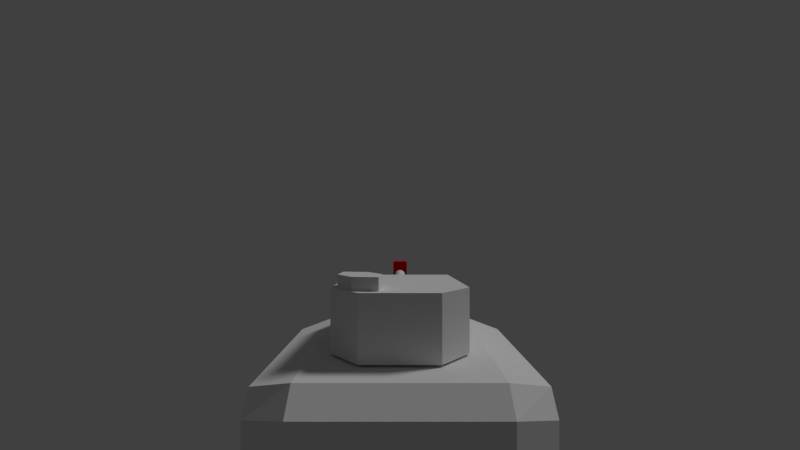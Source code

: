 # Source: tank.blend  (saved by Blender 2.79.0; exported with 4.5.12 LTS)
import bpy
from mathutils import Matrix  # noqa: F401  (used for matrix-valued properties, if any)

bpy.ops.wm.read_factory_settings(use_empty=True)
scene = bpy.context.scene
scene.name = 'Scene'

# ---- collections
col_collection_1 = bpy.data.collections.new('Collection 1'); scene.collection.children.link(col_collection_1)
col_collection_2 = bpy.data.collections.new('Collection 2'); scene.collection.children.link(col_collection_2)
col_collection_2.hide_render = True
col_collection_2.hide_viewport = True

# ---- materials (node trees are filled in below, after node groups)
mat_tank = bpy.data.materials.new('tank')
mat_tank.alpha_threshold = 0.0
mat_tank.use_transparent_shadow = False
mat_tank.roughness = 0.5
mat_tank_track = bpy.data.materials.new('Tank Track')
mat_tank_track.alpha_threshold = 0.0
mat_tank_track.use_transparent_shadow = False
mat_tank_track.roughness = 0.5
mat_roda_tank = bpy.data.materials.new('Roda Tank')
mat_roda_tank.alpha_threshold = 0.0
mat_roda_tank.use_transparent_shadow = False
mat_roda_tank.diffuse_color = (0.8276, 0.8276, 0.8276, 1.0)
mat_roda_tank.roughness = 0.5
mat_dummy = bpy.data.materials.new('dummy')
mat_dummy.alpha_threshold = 0.0
mat_dummy.use_transparent_shadow = False
mat_dummy.diffuse_color = (0.8, 0.001264, 0.0, 1.0)
mat_dummy.roughness = 0.5
mat_grass_ipad_wallpaper = bpy.data.materials.new('grass-ipad-wallpaper')
mat_grass_ipad_wallpaper.alpha_threshold = 0.0
mat_grass_ipad_wallpaper.use_transparent_shadow = False
mat_grass_ipad_wallpaper.roughness = 0.5

# ---- material node trees

# ---- world
world_world = bpy.data.worlds.new('World'); scene.world = world_world
world_world.color = (0.05088, 0.05088, 0.05088)
world_world.use_sun_shadow = False
world_world.sun_shadow_jitter_overblur = 0.0
world_world.cycles.sampling_method = 'MANUAL'

# ---- cameras
cam_camera = bpy.data.cameras.new('Camera')
cam_camera.clip_end = 1e+04
cam_camera.lens = 17.46
cam_camera.sensor_width = 32.0
cam_camera.sensor_height = 18.0
cam_camera.display_size = 2.0
cam_camera.lens_unit = 'FOV'
cam_camera.dof.focus_distance = 0.0
cam_camera.dof.aperture_fstop = 128.0
cam_camera.dof.aperture_blades = 6

# ---- lights
light_lamp = bpy.data.lights.new('Lamp', 'SUN')
light_lamp.transmission_factor = 0.0
light_lamp.cutoff_distance = 30.0
light_lamp.angle = 0.1993
light_lamp.energy = 1.0
light_lamp.shadow_buffer_clip_start = 1.001
light_lamp.shadow_soft_size = 0.1
light_lamp.shadow_cascade_max_distance = 1000.0

# ---- meshes
me_cube_002 = bpy.data.meshes.new('Cube.002')
me_cube_002.from_pydata([(-1.3, -2.083, -0.6715), (-1.3, -2.083, 0.6715), (-1.3, 1.718, -0.6715), (-1.3, 1.718, 0.6715), (1.3, -2.083, -0.6715), (1.3, -2.083, 0.6715), (1.3, 1.718, -0.6715), (1.3, 1.718, 0.6715), (-1.3, 2.801, 0.1958), (-1.3, 2.801, -0.6715), (1.3, 2.801, -0.6715), (1.3, 2.801, 0.1958), (-1.3, -2.424, -0.6715), (-1.3, -2.424, 0.3651), (1.3, -2.424, 0.3651), (1.3, -2.424, -0.6715), (-1.933, -1.702, 0.4865), (-1.933, 1.384, 0.4865), (1.933, 1.384, 0.4865), (1.933, -1.702, 0.4865), (-1.933, 1.384, 0.4865), (-1.933, 2.263, 0.01079), (-1.933, 2.263, -0.6715), (1.933, 1.384, 0.4865), (1.933, 2.263, -0.6715), (1.933, 2.263, 0.01079), (1.933, -1.702, 0.4865), (1.933, -1.979, 0.1801), (1.933, -1.979, -0.6715), (-1.933, -1.702, 0.4865), (-1.933, -1.979, -0.6715), (-1.933, -1.979, 0.1801), (0.0, 0.005274, -0.05545), (-1.933, -1.408, 0.3713), (-1.933, -1.408, -0.3776), (-1.933, 1.126, 0.3713), (-1.933, 1.126, -0.3776), (1.933, 1.126, 0.3713), (1.933, 1.126, -0.3776), (1.933, -1.408, 0.3713), (1.933, -1.408, -0.3776), (-1.933, 1.447, 0.3713), (-1.933, 1.447, -0.3776), (-1.933, 1.848, -0.01934), (-1.933, 1.848, -0.3776), (1.933, 1.447, -0.3776), (1.933, 1.447, 0.3713), (1.933, 1.848, -0.3776), (1.933, 1.848, -0.01934), (1.933, -1.408, 0.3713), (1.933, -1.408, -0.3776), (1.933, -1.635, 0.1197), (1.933, -1.635, -0.3776), (-1.933, -1.408, -0.3776), (-1.933, -1.408, 0.3713), (-1.933, -1.635, -0.3776), (-1.933, -1.635, 0.1197), (1.201, 1.718, -0.6715), (-1.201, 1.718, -0.6715), (-1.201, 1.718, 0.6715), (1.201, 1.718, 0.6715), (-1.201, -2.083, -0.6715), (1.201, -2.083, -0.6715), (1.201, -2.083, 0.6715), (-1.201, -2.083, 0.6715), (1.201, 2.801, -0.6715), (-1.201, 2.801, -0.6715), (-1.201, 2.801, 0.1958), (1.201, 2.801, 0.1958), (-1.201, -2.424, -0.6715), (1.201, -2.424, -0.6715), (1.201, -2.424, 0.3651), (-1.201, -2.424, 0.3651), (1.321, 1.447, -0.3776), (1.321, 1.126, -0.3776), (1.321, 1.384, -0.6715), (1.321, 1.384, -0.6715), (1.321, 2.263, -0.6715), (1.321, 1.848, -0.3776), (1.321, 1.447, -0.3776), (-1.321, 1.384, -0.6715), (-1.321, -1.702, -0.6715), (-1.321, -1.408, -0.3776), (-1.321, 1.126, -0.3776), (1.321, -1.702, -0.6715), (1.321, 1.384, -0.6715), (1.321, 1.126, -0.3776), (1.321, -1.408, -0.3776), (-1.321, -1.702, -0.6715), (-1.321, -1.979, -0.6715), (-1.321, -1.635, -0.3776), (-1.321, -1.408, -0.3776), (-1.321, 2.263, -0.6715), (-1.321, 1.384, -0.6715), (-1.321, 1.447, -0.3776), (-1.321, 1.848, -0.3776), (1.321, -1.979, -0.6715), (1.321, -1.702, -0.6715), (1.321, -1.408, -0.3776), (1.321, -1.635, -0.3776), (-1.321, 1.447, -0.3776), (-1.321, 1.384, -0.6715), (-1.321, 1.126, -0.3776)], [(0, 1), (3, 2), (7, 6), (5, 4)], [(58, 2, 9, 66), (64, 1, 13, 72), (57, 6, 4, 62), (59, 3, 1, 64), (65, 68, 11, 10), (60, 7, 11, 68), (69, 72, 13, 12), (62, 4, 15, 70), (3, 17, 16, 1), (42, 36, 35, 41), (18, 19, 39, 37), (46, 23, 37), (5, 19, 18, 7), (8, 21, 20, 3), (9, 22, 21, 8), (38, 74, 73, 45), (16, 17, 35, 33), (11, 25, 24, 10), (7, 23, 25, 11), (46, 37, 38, 45), (14, 27, 26, 5), (15, 28, 27, 14), (73, 74, 75), (13, 31, 30, 12), (1, 29, 31, 13), (34, 33, 35, 36), (38, 37, 39, 40), (42, 41, 43, 44), (46, 45, 47, 48), (50, 49, 51, 52), (54, 53, 55, 56), (41, 35, 20), (20, 21, 43, 41), (21, 22, 44, 43), (26, 27, 51, 49), (24, 25, 48, 47), (27, 28, 52, 51), (25, 23, 46, 48), (30, 31, 56, 55), (31, 29, 54, 56), (0, 61, 69, 12), (61, 62, 70, 69), (15, 14, 71, 70), (70, 71, 72, 69), (3, 59, 67, 8), (59, 60, 68, 67), (9, 8, 67, 66), (66, 67, 68, 65), (7, 60, 63, 5), (60, 59, 64, 63), (2, 58, 61, 0), (58, 57, 62, 61), (5, 63, 71, 14), (63, 64, 72, 71), (6, 57, 65, 10), (57, 58, 66, 65), (76, 77, 78, 79), (47, 78, 77, 24), (45, 79, 78, 47), (80, 81, 82, 83), (30, 89, 12), (36, 83, 82, 34), (84, 85, 86, 87), (40, 87, 86, 38), (88, 89, 90, 91), (55, 90, 89, 30), (53, 91, 90, 55), (22, 9, 92), (92, 93, 94, 95), (44, 95, 94, 42), (22, 92, 95, 44), (96, 97, 98, 99), (52, 99, 98, 50), (28, 96, 99, 52), (100, 101, 102), (42, 100, 102, 36), (24, 77, 10), (28, 15, 96)])
me_cube_002.materials.append(mat_tank)
me_cube_002.use_remesh_preserve_volume = False
me_cube_002.use_remesh_preserve_attributes = False
me_cube_002.use_mirror_vertex_groups = False
me_cube_002.update()
me_cube_004 = bpy.data.meshes.new('Cube.004')
me_cube_004.from_pydata([(-0.3277, -1.743, -0.4836), (-0.3277, -1.743, 0.5619), (-0.3277, 1.727, -0.4836), (-0.3277, 1.727, 0.5619), (0.3277, -1.743, -0.4836), (0.3277, -1.743, 0.5619), (0.3277, 1.727, -0.4836), (0.3277, 1.727, 0.5619), (-0.3277, 2.347, -0.04378), (-0.3277, 1.868, -0.4836), (0.3277, 1.868, -0.4836), (0.3277, 2.347, -0.04378), (-0.3277, -2.092, -0.1909), (-0.3277, -2.092, 0.5619), (0.3277, -2.092, 0.5619), (0.3277, -2.092, -0.1909)], [], [(3, 7, 11, 8), (5, 1, 13, 14), (2, 6, 4, 0), (7, 3, 1, 5), (9, 8, 11, 10), (6, 2, 9, 10), (15, 14, 13, 12), (0, 4, 15, 12)])
me_cube_004.materials.append(mat_tank_track)
me_cube_004.use_remesh_preserve_volume = False
me_cube_004.use_remesh_preserve_attributes = False
me_cube_004.use_mirror_vertex_groups = False
me_cube_004.update()
me_cylinder_009 = bpy.data.meshes.new('Cylinder.009')
me_cylinder_009.from_pydata([(-0.2539, 0.4577, 0.1811), (-0.7461, 0.4577, 0.1811), (-0.2539, 0.1955, 0.4517), (-0.7461, 0.1955, 0.4517), (-0.2539, -0.1811, 0.4577), (-0.7461, -0.1811, 0.4577), (-0.2539, -0.4517, 0.1955), (-0.7461, -0.4517, 0.1955), (-0.2539, -0.4577, -0.1811), (-0.7461, -0.4577, -0.1811), (-0.2539, -0.1955, -0.4517), (-0.7461, -0.1955, -0.4517), (-0.2539, 0.1811, -0.4577), (-0.7461, 0.1811, -0.4577), (-0.2539, 0.4517, -0.1955), (-0.7461, 0.4517, -0.1955)], [], [(0, 1, 3, 2), (2, 3, 5, 4), (4, 5, 7, 6), (6, 7, 9, 8), (8, 9, 11, 10), (10, 11, 13, 12), (3, 1, 15, 13, 11, 9, 7, 5), (12, 13, 15, 14), (14, 15, 1, 0)])
_uv = me_cylinder_009.uv_layers.new(name='UVMap')
_uv.uv.foreach_set('vector', [3.279e-08, 0.7574, 0.3512, 0.7574, 0.3512, 1.0, 9.829e-08, 1.0, 1.0, 0.5858, 0.6488, 0.5858, 0.6488, 0.4142, 1.0, 0.4142, 1.0, 0.4142, 0.6488, 0.4142, 0.6488, 0.1716, 1.0, 0.1716, 1.0, 0.1716, 0.6488, 0.1716, 0.6488, 1.89e-08, 1.0, 0.0, 0.7023, 0.9028, 0.7023, 0.5858, 0.9711, 0.5858, 0.9711, 0.9028, 0.7023, 1.0, 0.3512, 1.0, 0.3512, 0.8284, 0.7023, 0.8284, 0.19, 0.5858, 0.0, 0.4142, 4.186e-08, 0.1716, 0.19, 0.0, 0.4588, 1.89e-08, 0.6488, 0.1716, 0.6488, 0.4142, 0.4588, 0.5858, 0.7023, 0.8284, 0.3512, 0.8284, 0.3512, 0.5858, 0.7023, 0.5858, 0.0, 0.5858, 0.3512, 0.5858, 0.3512, 0.7574, 3.279e-08, 0.7574])
me_cylinder_009.materials.append(mat_roda_tank)
me_cylinder_009.use_remesh_preserve_volume = False
me_cylinder_009.use_remesh_preserve_attributes = False
me_cylinder_009.use_mirror_vertex_groups = False
me_cylinder_009.update()
me_cylinder_008 = bpy.data.meshes.new('Cylinder.008')
me_cylinder_008.from_pydata([(-0.2539, 0.4577, 0.1811), (-0.7461, 0.4577, 0.1811), (-0.2539, 0.1955, 0.4517), (-0.7461, 0.1955, 0.4517), (-0.2539, -0.1811, 0.4577), (-0.7461, -0.1811, 0.4577), (-0.2539, -0.4517, 0.1955), (-0.7461, -0.4517, 0.1955), (-0.2539, -0.4577, -0.1811), (-0.7461, -0.4577, -0.1811), (-0.2539, -0.1955, -0.4517), (-0.7461, -0.1955, -0.4517), (-0.2539, 0.1811, -0.4577), (-0.7461, 0.1811, -0.4577), (-0.2539, 0.4517, -0.1955), (-0.7461, 0.4517, -0.1955)], [], [(0, 1, 3, 2), (2, 3, 5, 4), (4, 5, 7, 6), (6, 7, 9, 8), (8, 9, 11, 10), (10, 11, 13, 12), (3, 1, 15, 13, 11, 9, 7, 5), (12, 13, 15, 14), (14, 15, 1, 0)])
_uv = me_cylinder_008.uv_layers.new(name='UVMap')
_uv.uv.foreach_set('vector', [3.279e-08, 0.7574, 0.3512, 0.7574, 0.3512, 1.0, 9.829e-08, 1.0, 1.0, 0.5858, 0.6488, 0.5858, 0.6488, 0.4142, 1.0, 0.4142, 1.0, 0.4142, 0.6488, 0.4142, 0.6488, 0.1716, 1.0, 0.1716, 1.0, 0.1716, 0.6488, 0.1716, 0.6488, 1.89e-08, 1.0, 0.0, 0.7023, 0.9028, 0.7023, 0.5858, 0.9711, 0.5858, 0.9711, 0.9028, 0.7023, 1.0, 0.3512, 1.0, 0.3512, 0.8284, 0.7023, 0.8284, 0.19, 0.5858, 0.0, 0.4142, 4.186e-08, 0.1716, 0.19, 0.0, 0.4588, 1.89e-08, 0.6488, 0.1716, 0.6488, 0.4142, 0.4588, 0.5858, 0.7023, 0.8284, 0.3512, 0.8284, 0.3512, 0.5858, 0.7023, 0.5858, 0.0, 0.5858, 0.3512, 0.5858, 0.3512, 0.7574, 3.279e-08, 0.7574])
me_cylinder_008.materials.append(mat_roda_tank)
me_cylinder_008.use_remesh_preserve_volume = False
me_cylinder_008.use_remesh_preserve_attributes = False
me_cylinder_008.use_mirror_vertex_groups = False
me_cylinder_008.update()
me_cylinder_007 = bpy.data.meshes.new('Cylinder.007')
me_cylinder_007.from_pydata([(-0.2539, 0.4577, 0.1811), (-0.7461, 0.4577, 0.1811), (-0.2539, 0.1955, 0.4517), (-0.7461, 0.1955, 0.4517), (-0.2539, -0.1811, 0.4577), (-0.7461, -0.1811, 0.4577), (-0.2539, -0.4517, 0.1955), (-0.7461, -0.4517, 0.1955), (-0.2539, -0.4577, -0.1811), (-0.7461, -0.4577, -0.1811), (-0.2539, -0.1955, -0.4517), (-0.7461, -0.1955, -0.4517), (-0.2539, 0.1811, -0.4577), (-0.7461, 0.1811, -0.4577), (-0.2539, 0.4517, -0.1955), (-0.7461, 0.4517, -0.1955)], [], [(0, 1, 3, 2), (2, 3, 5, 4), (4, 5, 7, 6), (6, 7, 9, 8), (8, 9, 11, 10), (10, 11, 13, 12), (3, 1, 15, 13, 11, 9, 7, 5), (12, 13, 15, 14), (14, 15, 1, 0)])
_uv = me_cylinder_007.uv_layers.new(name='UVMap')
_uv.uv.foreach_set('vector', [3.279e-08, 0.7574, 0.3512, 0.7574, 0.3512, 1.0, 9.829e-08, 1.0, 1.0, 0.5858, 0.6488, 0.5858, 0.6488, 0.4142, 1.0, 0.4142, 1.0, 0.4142, 0.6488, 0.4142, 0.6488, 0.1716, 1.0, 0.1716, 1.0, 0.1716, 0.6488, 0.1716, 0.6488, 1.89e-08, 1.0, 0.0, 0.7023, 0.9028, 0.7023, 0.5858, 0.9711, 0.5858, 0.9711, 0.9028, 0.7023, 1.0, 0.3512, 1.0, 0.3512, 0.8284, 0.7023, 0.8284, 0.19, 0.5858, 0.0, 0.4142, 4.186e-08, 0.1716, 0.19, 0.0, 0.4588, 1.89e-08, 0.6488, 0.1716, 0.6488, 0.4142, 0.4588, 0.5858, 0.7023, 0.8284, 0.3512, 0.8284, 0.3512, 0.5858, 0.7023, 0.5858, 0.0, 0.5858, 0.3512, 0.5858, 0.3512, 0.7574, 3.279e-08, 0.7574])
me_cylinder_007.materials.append(mat_roda_tank)
me_cylinder_007.use_remesh_preserve_volume = False
me_cylinder_007.use_remesh_preserve_attributes = False
me_cylinder_007.use_mirror_vertex_groups = False
me_cylinder_007.update()
me_cube_003 = bpy.data.meshes.new('Cube.003')
me_cube_003.from_pydata([(-0.3277, -1.743, -0.4836), (-0.3277, -1.743, 0.5619), (-0.3277, 1.727, -0.4836), (-0.3277, 1.727, 0.5619), (0.3277, -1.743, -0.4836), (0.3277, -1.743, 0.5619), (0.3277, 1.727, -0.4836), (0.3277, 1.727, 0.5619), (-0.3277, 2.347, -0.04378), (-0.3277, 1.868, -0.4836), (0.3277, 1.868, -0.4836), (0.3277, 2.347, -0.04378), (-0.3277, -2.092, -0.1909), (-0.3277, -2.092, 0.5619), (0.3277, -2.092, 0.5619), (0.3277, -2.092, -0.1909)], [], [(3, 7, 11, 8), (5, 1, 13, 14), (2, 6, 4, 0), (7, 3, 1, 5), (9, 8, 11, 10), (6, 2, 9, 10), (15, 14, 13, 12), (0, 4, 15, 12)])
me_cube_003.materials.append(mat_tank_track)
me_cube_003.use_remesh_preserve_volume = False
me_cube_003.use_remesh_preserve_attributes = False
me_cube_003.use_mirror_vertex_groups = False
me_cube_003.update()
me_cylinder_006 = bpy.data.meshes.new('Cylinder.006')
me_cylinder_006.from_pydata([(0.2539, 0.4577, -0.1811), (0.7461, 0.4577, -0.1811), (0.2539, 0.1955, -0.4517), (0.7461, 0.1955, -0.4517), (0.2539, -0.1811, -0.4577), (0.7461, -0.1811, -0.4577), (0.2539, -0.4517, -0.1955), (0.7461, -0.4517, -0.1955), (0.2539, -0.4577, 0.1811), (0.7461, -0.4577, 0.1811), (0.2539, -0.1955, 0.4517), (0.7461, -0.1955, 0.4517), (0.2539, 0.1811, 0.4577), (0.7461, 0.1811, 0.4577), (0.2539, 0.4517, 0.1955), (0.7461, 0.4517, 0.1955)], [], [(0, 1, 3, 2), (2, 3, 5, 4), (4, 5, 7, 6), (6, 7, 9, 8), (8, 9, 11, 10), (10, 11, 13, 12), (3, 1, 15, 13, 11, 9, 7, 5), (12, 13, 15, 14), (14, 15, 1, 0)])
_uv = me_cylinder_006.uv_layers.new(name='UVMap')
_uv.uv.foreach_set('vector', [3.279e-08, 0.7574, 0.3512, 0.7574, 0.3512, 1.0, 9.829e-08, 1.0, 1.0, 0.5858, 0.6488, 0.5858, 0.6488, 0.4142, 1.0, 0.4142, 1.0, 0.4142, 0.6488, 0.4142, 0.6488, 0.1716, 1.0, 0.1716, 1.0, 0.1716, 0.6488, 0.1716, 0.6488, 1.89e-08, 1.0, 0.0, 0.7023, 0.9028, 0.7023, 0.5858, 0.9711, 0.5858, 0.9711, 0.9028, 0.7023, 1.0, 0.3512, 1.0, 0.3512, 0.8284, 0.7023, 0.8284, 0.19, 0.5858, 0.0, 0.4142, 4.186e-08, 0.1716, 0.19, 0.0, 0.4588, 1.89e-08, 0.6488, 0.1716, 0.6488, 0.4142, 0.4588, 0.5858, 0.7023, 0.8284, 0.3512, 0.8284, 0.3512, 0.5858, 0.7023, 0.5858, 0.0, 0.5858, 0.3512, 0.5858, 0.3512, 0.7574, 3.279e-08, 0.7574])
me_cylinder_006.materials.append(mat_roda_tank)
me_cylinder_006.use_remesh_preserve_volume = False
me_cylinder_006.use_remesh_preserve_attributes = False
me_cylinder_006.use_mirror_vertex_groups = False
me_cylinder_006.update()
me_cylinder_005 = bpy.data.meshes.new('Cylinder.005')
me_cylinder_005.from_pydata([(0.2539, 0.4577, -0.1811), (0.7461, 0.4577, -0.1811), (0.2539, 0.1955, -0.4517), (0.7461, 0.1955, -0.4517), (0.2539, -0.1811, -0.4577), (0.7461, -0.1811, -0.4577), (0.2539, -0.4517, -0.1955), (0.7461, -0.4517, -0.1955), (0.2539, -0.4577, 0.1811), (0.7461, -0.4577, 0.1811), (0.2539, -0.1955, 0.4517), (0.7461, -0.1955, 0.4517), (0.2539, 0.1811, 0.4577), (0.7461, 0.1811, 0.4577), (0.2539, 0.4517, 0.1955), (0.7461, 0.4517, 0.1955)], [], [(0, 1, 3, 2), (2, 3, 5, 4), (4, 5, 7, 6), (6, 7, 9, 8), (8, 9, 11, 10), (10, 11, 13, 12), (3, 1, 15, 13, 11, 9, 7, 5), (12, 13, 15, 14), (14, 15, 1, 0)])
_uv = me_cylinder_005.uv_layers.new(name='UVMap')
_uv.uv.foreach_set('vector', [3.279e-08, 0.7574, 0.3512, 0.7574, 0.3512, 1.0, 9.829e-08, 1.0, 1.0, 0.5858, 0.6488, 0.5858, 0.6488, 0.4142, 1.0, 0.4142, 1.0, 0.4142, 0.6488, 0.4142, 0.6488, 0.1716, 1.0, 0.1716, 1.0, 0.1716, 0.6488, 0.1716, 0.6488, 1.89e-08, 1.0, 0.0, 0.7023, 0.9028, 0.7023, 0.5858, 0.9711, 0.5858, 0.9711, 0.9028, 0.7023, 1.0, 0.3512, 1.0, 0.3512, 0.8284, 0.7023, 0.8284, 0.19, 0.5858, 0.0, 0.4142, 4.186e-08, 0.1716, 0.19, 0.0, 0.4588, 1.89e-08, 0.6488, 0.1716, 0.6488, 0.4142, 0.4588, 0.5858, 0.7023, 0.8284, 0.3512, 0.8284, 0.3512, 0.5858, 0.7023, 0.5858, 0.0, 0.5858, 0.3512, 0.5858, 0.3512, 0.7574, 3.279e-08, 0.7574])
me_cylinder_005.materials.append(mat_roda_tank)
me_cylinder_005.use_remesh_preserve_volume = False
me_cylinder_005.use_remesh_preserve_attributes = False
me_cylinder_005.use_mirror_vertex_groups = False
me_cylinder_005.update()
me_cylinder_003 = bpy.data.meshes.new('Cylinder.003')
me_cylinder_003.from_pydata([(0.2539, 0.4577, -0.1811), (0.7461, 0.4577, -0.1811), (0.2539, 0.1955, -0.4517), (0.7461, 0.1955, -0.4517), (0.2539, -0.1811, -0.4577), (0.7461, -0.1811, -0.4577), (0.2539, -0.4517, -0.1955), (0.7461, -0.4517, -0.1955), (0.2539, -0.4577, 0.1811), (0.7461, -0.4577, 0.1811), (0.2539, -0.1955, 0.4517), (0.7461, -0.1955, 0.4517), (0.2539, 0.1811, 0.4577), (0.7461, 0.1811, 0.4577), (0.2539, 0.4517, 0.1955), (0.7461, 0.4517, 0.1955)], [], [(0, 1, 3, 2), (2, 3, 5, 4), (4, 5, 7, 6), (6, 7, 9, 8), (8, 9, 11, 10), (10, 11, 13, 12), (3, 1, 15, 13, 11, 9, 7, 5), (12, 13, 15, 14), (14, 15, 1, 0)])
_uv = me_cylinder_003.uv_layers.new(name='UVMap')
_uv.uv.foreach_set('vector', [3.279e-08, 0.7574, 0.3512, 0.7574, 0.3512, 1.0, 9.829e-08, 1.0, 1.0, 0.5858, 0.6488, 0.5858, 0.6488, 0.4142, 1.0, 0.4142, 1.0, 0.4142, 0.6488, 0.4142, 0.6488, 0.1716, 1.0, 0.1716, 1.0, 0.1716, 0.6488, 0.1716, 0.6488, 1.89e-08, 1.0, 0.0, 0.7023, 0.9028, 0.7023, 0.5858, 0.9711, 0.5858, 0.9711, 0.9028, 0.7023, 1.0, 0.3512, 1.0, 0.3512, 0.8284, 0.7023, 0.8284, 0.19, 0.5858, 0.0, 0.4142, 4.186e-08, 0.1716, 0.19, 0.0, 0.4588, 1.89e-08, 0.6488, 0.1716, 0.6488, 0.4142, 0.4588, 0.5858, 0.7023, 0.8284, 0.3512, 0.8284, 0.3512, 0.5858, 0.7023, 0.5858, 0.0, 0.5858, 0.3512, 0.5858, 0.3512, 0.7574, 3.279e-08, 0.7574])
me_cylinder_003.materials.append(mat_roda_tank)
me_cylinder_003.use_remesh_preserve_volume = False
me_cylinder_003.use_remesh_preserve_attributes = False
me_cylinder_003.use_mirror_vertex_groups = False
me_cylinder_003.update()
me_cube = bpy.data.meshes.new('Cube')
me_cube.from_pydata([(-1.0, -1.0, -0.4745), (-1.0, -1.0, 0.4745), (-0.9048, 1.0, -0.4293), (-0.9048, 1.0, 0.4293), (1.0, -1.0, -0.4745), (1.0, -1.0, 0.4745), (0.9048, 1.0, -0.4293), (0.9048, 1.0, 0.4293), (-0.5565, -1.527, -0.4745), (-0.5565, -1.527, 0.4745), (0.5565, -1.527, 0.4745), (0.5565, -1.527, -0.4745), (-0.3354, 1.379, 0.3301), (-0.3354, 1.379, -0.3301), (0.3354, 1.379, -0.3301), (0.3354, 1.379, 0.3301)], [], [(0, 1, 3, 2), (3, 7, 15, 12), (6, 7, 5, 4), (5, 1, 9, 10), (2, 6, 4, 0), (7, 3, 1, 5), (11, 10, 9, 8), (4, 5, 10, 11), (1, 0, 8, 9), (0, 4, 11, 8), (13, 12, 15, 14), (2, 3, 12, 13), (7, 6, 14, 15), (6, 2, 13, 14)])
me_cube.materials.append(mat_tank)
me_cube.use_remesh_preserve_volume = False
me_cube.use_remesh_preserve_attributes = False
me_cube.use_mirror_vertex_groups = False
me_cube.update()
me_cube_001 = bpy.data.meshes.new('Cube.001')
me_cube_001.from_pydata([(-0.281, 0.3507, -0.1351), (-0.281, 0.3507, 0.1351), (0.281, -0.3507, -0.1351), (0.281, -0.3507, 0.1351), (-0.09033, -0.3097, -0.1351), (-0.322, -0.02062, -0.1351), (-0.322, -0.02062, 0.1351), (-0.09033, -0.3097, 0.1351), (0.09033, 0.3097, -0.1351), (0.322, 0.02062, -0.1351), (0.322, 0.02062, 0.1351), (0.09033, 0.3097, 0.1351)], [], [(2, 3, 7, 4), (9, 10, 3, 2), (10, 11, 1, 6, 7, 3), (5, 6, 1, 0), (0, 1, 11, 8), (4, 7, 6, 5), (10, 9, 8, 11), (0, 8, 9, 2, 4, 5)])
me_cube_001.materials.append(mat_tank)
me_cube_001.use_remesh_preserve_volume = False
me_cube_001.use_remesh_preserve_attributes = False
me_cube_001.use_mirror_vertex_groups = False
me_cube_001.update()
me_cylinder = bpy.data.meshes.new('Cylinder')
me_cylinder.from_pydata([(0.0, 2.787, 0.1259), (0.0, 0.0, 0.1259), (0.02456, 2.787, 0.1235), (0.02456, 0.0, 0.1235), (0.04817, 2.787, 0.1163), (0.04817, 0.0, 0.1163), (0.06994, 2.787, 0.1047), (0.06994, 0.0, 0.1047), (0.08901, 2.787, 0.08901), (0.08901, 0.0, 0.08901), (0.1047, 2.787, 0.06994), (0.1047, 0.0, 0.06994), (0.1163, 2.787, 0.04817), (0.1163, 0.0, 0.04817), (0.1235, 2.787, 0.02456), (0.1235, 0.0, 0.02456), (0.1259, 2.787, 1.501e-08), (0.1259, 0.0, 4.001e-09), (0.1235, 2.787, -0.02456), (0.1235, 0.0, -0.02456), (0.1163, 2.787, -0.04817), (0.1163, 0.0, -0.04817), (0.1047, 2.787, -0.06994), (0.1047, 0.0, -0.06994), (0.08901, 2.787, -0.08901), (0.08901, 1.661e-07, -0.08901), (0.06994, 2.787, -0.1047), (0.06994, 1.661e-07, -0.1047), (0.04817, 2.787, -0.1163), (0.04817, 1.661e-07, -0.1163), (0.02456, 2.787, -0.1235), (0.02456, 1.661e-07, -0.1235), (-4.102e-08, 2.787, -0.1259), (-4.102e-08, 1.661e-07, -0.1259), (-0.02456, 2.787, -0.1235), (-0.02456, 1.661e-07, -0.1235), (-0.04817, 2.787, -0.1163), (-0.04817, 1.661e-07, -0.1163), (-0.06994, 2.787, -0.1047), (-0.06994, 1.661e-07, -0.1047), (-0.08901, 2.787, -0.08901), (-0.08901, 1.661e-07, -0.08901), (-0.1047, 2.787, -0.06994), (-0.1047, 0.0, -0.06994), (-0.1163, 2.787, -0.04817), (-0.1163, 0.0, -0.04817), (-0.1235, 2.787, -0.02456), (-0.1235, 0.0, -0.02456), (-0.1259, 2.787, 1.271e-07), (-0.1259, 0.0, 1.161e-07), (-0.1235, 2.787, 0.02456), (-0.1235, 0.0, 0.02456), (-0.1163, 2.787, 0.04817), (-0.1163, 0.0, 0.04817), (-0.1047, 2.787, 0.06994), (-0.1047, 0.0, 0.06994), (-0.08901, 2.787, 0.08901), (-0.08901, 0.0, 0.08901), (-0.06994, 2.787, 0.1047), (-0.06994, 0.0, 0.1047), (-0.04817, 2.787, 0.1163), (-0.04817, 0.0, 0.1163), (-0.02456, 2.787, 0.1235), (-0.02456, 0.0, 0.1235), (0.0, 0.0, 0.0)], [], [(0, 1, 3, 2), (2, 3, 5, 4), (4, 5, 7, 6), (6, 7, 9, 8), (8, 9, 11, 10), (10, 11, 13, 12), (12, 13, 15, 14), (14, 15, 17, 16), (16, 17, 19, 18), (18, 19, 21, 20), (20, 21, 23, 22), (22, 23, 25, 24), (24, 25, 27, 26), (26, 27, 29, 28), (28, 29, 31, 30), (30, 31, 33, 32), (32, 33, 35, 34), (34, 35, 37, 36), (36, 37, 39, 38), (38, 39, 41, 40), (40, 41, 43, 42), (42, 43, 45, 44), (44, 45, 47, 46), (46, 47, 49, 48), (48, 49, 51, 50), (50, 51, 53, 52), (52, 53, 55, 54), (54, 55, 57, 56), (56, 57, 59, 58), (58, 59, 61, 60), (3, 1, 63, 61, 59, 57, 55, 53, 51, 49, 47, 45, 43, 41, 39, 37, 35, 33, 31, 29, 27, 25, 23, 21, 19, 17, 15, 13, 11, 9, 7, 5), (60, 61, 63, 62), (62, 63, 1, 0), (0, 2, 4, 6, 8, 10, 12, 14, 16, 18, 20, 22, 24, 26, 28, 30, 32, 34, 36, 38, 40, 42, 44, 46, 48, 50, 52, 54, 56, 58, 60, 62)])
me_cylinder.materials.append(mat_tank)
me_cylinder.use_remesh_preserve_volume = False
me_cylinder.use_remesh_preserve_attributes = False
me_cylinder.use_mirror_vertex_groups = False
me_cylinder.update()
me_cylinder_002 = bpy.data.meshes.new('Cylinder.002')
me_cylinder_002.from_pydata([(0.0, 2.787, 0.1259), (0.0, 0.0, 0.1259), (0.02456, 2.787, 0.1235), (0.02456, 0.0, 0.1235), (0.04817, 2.787, 0.1163), (0.04817, 0.0, 0.1163), (0.06994, 2.787, 0.1047), (0.06994, 0.0, 0.1047), (0.08901, 2.787, 0.08901), (0.08901, 0.0, 0.08901), (0.1047, 2.787, 0.06994), (0.1047, 0.0, 0.06994), (0.1163, 2.787, 0.04817), (0.1163, 0.0, 0.04817), (0.1235, 2.787, 0.02456), (0.1235, 0.0, 0.02456), (0.1259, 2.787, 1.501e-08), (0.1259, 0.0, 4.001e-09), (0.1235, 2.787, -0.02456), (0.1235, 0.0, -0.02456), (0.1163, 2.787, -0.04817), (0.1163, 0.0, -0.04817), (0.1047, 2.787, -0.06994), (0.1047, 0.0, -0.06994), (0.08901, 2.787, -0.08901), (0.08901, 1.661e-07, -0.08901), (0.06994, 2.787, -0.1047), (0.06994, 1.661e-07, -0.1047), (0.04817, 2.787, -0.1163), (0.04817, 1.661e-07, -0.1163), (0.02456, 2.787, -0.1235), (0.02456, 1.661e-07, -0.1235), (-4.102e-08, 2.787, -0.1259), (-4.102e-08, 1.661e-07, -0.1259), (-0.02456, 2.787, -0.1235), (-0.02456, 1.661e-07, -0.1235), (-0.04817, 2.787, -0.1163), (-0.04817, 1.661e-07, -0.1163), (-0.06994, 2.787, -0.1047), (-0.06994, 1.661e-07, -0.1047), (-0.08901, 2.787, -0.08901), (-0.08901, 1.661e-07, -0.08901), (-0.1047, 2.787, -0.06994), (-0.1047, 0.0, -0.06994), (-0.1163, 2.787, -0.04817), (-0.1163, 0.0, -0.04817), (-0.1235, 2.787, -0.02456), (-0.1235, 0.0, -0.02456), (-0.1259, 2.787, 1.271e-07), (-0.1259, 0.0, 1.161e-07), (-0.1235, 2.787, 0.02456), (-0.1235, 0.0, 0.02456), (-0.1163, 2.787, 0.04817), (-0.1163, 0.0, 0.04817), (-0.1047, 2.787, 0.06994), (-0.1047, 0.0, 0.06994), (-0.08901, 2.787, 0.08901), (-0.08901, 0.0, 0.08901), (-0.06994, 2.787, 0.1047), (-0.06994, 0.0, 0.1047), (-0.04817, 2.787, 0.1163), (-0.04817, 0.0, 0.1163), (-0.02456, 2.787, 0.1235), (-0.02456, 0.0, 0.1235)], [], [(0, 1, 3, 2), (2, 3, 5, 4), (4, 5, 7, 6), (6, 7, 9, 8), (8, 9, 11, 10), (10, 11, 13, 12), (12, 13, 15, 14), (14, 15, 17, 16), (16, 17, 19, 18), (18, 19, 21, 20), (20, 21, 23, 22), (22, 23, 25, 24), (24, 25, 27, 26), (26, 27, 29, 28), (28, 29, 31, 30), (30, 31, 33, 32), (32, 33, 35, 34), (34, 35, 37, 36), (36, 37, 39, 38), (38, 39, 41, 40), (40, 41, 43, 42), (42, 43, 45, 44), (44, 45, 47, 46), (46, 47, 49, 48), (48, 49, 51, 50), (50, 51, 53, 52), (52, 53, 55, 54), (54, 55, 57, 56), (56, 57, 59, 58), (58, 59, 61, 60), (3, 1, 63, 61, 59, 57, 55, 53, 51, 49, 47, 45, 43, 41, 39, 37, 35, 33, 31, 29, 27, 25, 23, 21, 19, 17, 15, 13, 11, 9, 7, 5), (60, 61, 63, 62), (62, 63, 1, 0), (0, 2, 4, 6, 8, 10, 12, 14, 16, 18, 20, 22, 24, 26, 28, 30, 32, 34, 36, 38, 40, 42, 44, 46, 48, 50, 52, 54, 56, 58, 60, 62)])
me_cylinder_002.materials.append(mat_tank)
me_cylinder_002.use_remesh_preserve_volume = False
me_cylinder_002.use_remesh_preserve_attributes = False
me_cylinder_002.use_mirror_vertex_groups = False
me_cylinder_002.update()
me_cylinder_001 = bpy.data.meshes.new('Cylinder.001')
me_cylinder_001.from_pydata([(0.0, 2.787, 0.1259), (0.0, 0.0, 0.1259), (0.02456, 2.787, 0.1235), (0.02456, 0.0, 0.1235), (0.04817, 2.787, 0.1163), (0.04817, 0.0, 0.1163), (0.06994, 2.787, 0.1047), (0.06994, 0.0, 0.1047), (0.08901, 2.787, 0.08901), (0.08901, 0.0, 0.08901), (0.1047, 2.787, 0.06994), (0.1047, 0.0, 0.06994), (0.1163, 2.787, 0.04817), (0.1163, 0.0, 0.04817), (0.1235, 2.787, 0.02456), (0.1235, 0.0, 0.02456), (0.1259, 2.787, 1.501e-08), (0.1259, 0.0, 4.001e-09), (0.1235, 2.787, -0.02456), (0.1235, 0.0, -0.02456), (0.1163, 2.787, -0.04817), (0.1163, 0.0, -0.04817), (0.1047, 2.787, -0.06994), (0.1047, 0.0, -0.06994), (0.08901, 2.787, -0.08901), (0.08901, 1.661e-07, -0.08901), (0.06994, 2.787, -0.1047), (0.06994, 1.661e-07, -0.1047), (0.04817, 2.787, -0.1163), (0.04817, 1.661e-07, -0.1163), (0.02456, 2.787, -0.1235), (0.02456, 1.661e-07, -0.1235), (-4.102e-08, 2.787, -0.1259), (-4.102e-08, 1.661e-07, -0.1259), (-0.02456, 2.787, -0.1235), (-0.02456, 1.661e-07, -0.1235), (-0.04817, 2.787, -0.1163), (-0.04817, 1.661e-07, -0.1163), (-0.06994, 2.787, -0.1047), (-0.06994, 1.661e-07, -0.1047), (-0.08901, 2.787, -0.08901), (-0.08901, 1.661e-07, -0.08901), (-0.1047, 2.787, -0.06994), (-0.1047, 0.0, -0.06994), (-0.1163, 2.787, -0.04817), (-0.1163, 0.0, -0.04817), (-0.1235, 2.787, -0.02456), (-0.1235, 0.0, -0.02456), (-0.1259, 2.787, 1.271e-07), (-0.1259, 0.0, 1.161e-07), (-0.1235, 2.787, 0.02456), (-0.1235, 0.0, 0.02456), (-0.1163, 2.787, 0.04817), (-0.1163, 0.0, 0.04817), (-0.1047, 2.787, 0.06994), (-0.1047, 0.0, 0.06994), (-0.08901, 2.787, 0.08901), (-0.08901, 0.0, 0.08901), (-0.06994, 2.787, 0.1047), (-0.06994, 0.0, 0.1047), (-0.04817, 2.787, 0.1163), (-0.04817, 0.0, 0.1163), (-0.02456, 2.787, 0.1235), (-0.02456, 0.0, 0.1235)], [], [(0, 1, 3, 2), (2, 3, 5, 4), (4, 5, 7, 6), (6, 7, 9, 8), (8, 9, 11, 10), (10, 11, 13, 12), (12, 13, 15, 14), (14, 15, 17, 16), (16, 17, 19, 18), (18, 19, 21, 20), (20, 21, 23, 22), (22, 23, 25, 24), (24, 25, 27, 26), (26, 27, 29, 28), (28, 29, 31, 30), (30, 31, 33, 32), (32, 33, 35, 34), (34, 35, 37, 36), (36, 37, 39, 38), (38, 39, 41, 40), (40, 41, 43, 42), (42, 43, 45, 44), (44, 45, 47, 46), (46, 47, 49, 48), (48, 49, 51, 50), (50, 51, 53, 52), (52, 53, 55, 54), (54, 55, 57, 56), (56, 57, 59, 58), (58, 59, 61, 60), (3, 1, 63, 61, 59, 57, 55, 53, 51, 49, 47, 45, 43, 41, 39, 37, 35, 33, 31, 29, 27, 25, 23, 21, 19, 17, 15, 13, 11, 9, 7, 5), (60, 61, 63, 62), (62, 63, 1, 0), (0, 2, 4, 6, 8, 10, 12, 14, 16, 18, 20, 22, 24, 26, 28, 30, 32, 34, 36, 38, 40, 42, 44, 46, 48, 50, 52, 54, 56, 58, 60, 62)])
me_cylinder_001.materials.append(mat_tank)
me_cylinder_001.use_remesh_preserve_volume = False
me_cylinder_001.use_remesh_preserve_attributes = False
me_cylinder_001.use_mirror_vertex_groups = False
me_cylinder_001.update()
me_cube_005 = bpy.data.meshes.new('Cube.005')
me_cube_005.from_pydata([(-0.1976, -0.1976, -0.1976), (-0.1976, -0.1976, 0.1976), (-0.1976, 0.1976, -0.1976), (-0.1976, 0.1976, 0.1976), (0.1976, -0.1976, -0.1976), (0.1976, -0.1976, 0.1976), (0.1976, 0.1976, -0.1976), (0.1976, 0.1976, 0.1976)], [], [(0, 1, 3, 2), (2, 3, 7, 6), (6, 7, 5, 4), (4, 5, 1, 0), (2, 6, 4, 0), (7, 3, 1, 5)])
me_cube_005.materials.append(mat_dummy)
me_cube_005.use_remesh_preserve_volume = False
me_cube_005.use_remesh_preserve_attributes = False
me_cube_005.use_mirror_vertex_groups = False
me_cube_005.update()
me_grass_ipad_wallpaper = bpy.data.meshes.new('grass-ipad-wallpaper')
me_grass_ipad_wallpaper.from_pydata([(-391.6, -391.6, 0.0), (391.6, -391.6, 0.0), (-391.6, 391.6, 0.0), (391.6, 391.6, 0.0)], [], [(0, 1, 3, 2)])
_uv = me_grass_ipad_wallpaper.uv_layers.new(name='UVMap')
_uv.uv.foreach_set('vector', [-50.6, -50.6, 51.6, -50.6, 51.6, 51.6, -50.6, 51.6])
me_grass_ipad_wallpaper.materials.append(mat_grass_ipad_wallpaper)
me_grass_ipad_wallpaper.use_remesh_preserve_volume = False
me_grass_ipad_wallpaper.use_remesh_preserve_attributes = False
me_grass_ipad_wallpaper.use_mirror_vertex_groups = False
me_grass_ipad_wallpaper.update()

# ---- objects
ob_deklarator = bpy.data.objects.new('deklarator', None)
ob_tank = bpy.data.objects.new('tank', me_cube_002)
ob_tank_player_seat_pos = bpy.data.objects.new('tank_player_seat_pos', None)
ob_tank_track_001 = bpy.data.objects.new('Tank Track.001', me_cube_004)
ob_roda_tank_005 = bpy.data.objects.new('Roda Tank.005', me_cylinder_009)
ob_roda_tank_004 = bpy.data.objects.new('Roda Tank.004', me_cylinder_008)
ob_roda_tank_003 = bpy.data.objects.new('Roda Tank.003', me_cylinder_007)
ob_tank_track = bpy.data.objects.new('Tank Track', me_cube_003)
ob_roda_tank_002 = bpy.data.objects.new('Roda Tank.002', me_cylinder_006)
ob_roda_tank_001 = bpy.data.objects.new('Roda Tank.001', me_cylinder_005)
ob_roda_tank = bpy.data.objects.new('Roda Tank', me_cylinder_003)
ob_tankturret = bpy.data.objects.new('TankTurret', me_cube)
ob_missile_launcher = bpy.data.objects.new('Missile Launcher', me_cube_001)
ob_missile_launcher_barrel = bpy.data.objects.new('missile launcher barrel', None)
ob_gun_barrel = bpy.data.objects.new('Gun Barrel', me_cylinder)
ob_granatlauncher = bpy.data.objects.new('granatLauncher', me_cylinder_002)
ob_coaxgun = bpy.data.objects.new('coaxGun', me_cylinder_001)
ob_tank_central = bpy.data.objects.new('tank central', None)
ob_poros_kamera = bpy.data.objects.new('Poros Kamera', None)
ob_tankcampos = bpy.data.objects.new('tankCamPos', None)
ob_playerexitpos = bpy.data.objects.new('playerExitPos', None)
ob_camera = bpy.data.objects.new('Camera', cam_camera)
ob_targetaim = bpy.data.objects.new('targetAim', me_cube_005)
ob_sun = bpy.data.objects.new('Sun', light_lamp)
ob_grass_ipad_wallpaper = bpy.data.objects.new('grass-ipad-wallpaper', me_grass_ipad_wallpaper)

# ---- transforms, parenting, visibility, modifiers, constraints
ob_deklarator.location = (0.0, 0.0, 4.188)
ob_deklarator.empty_display_type = 'ARROWS'
ob_deklarator.empty_image_offset = (0.0, 0.0)
ob_deklarator.lineart.crease_threshold = 0.0
ob_tank.location = (0.0, 0.0, 0.8219)
ob_tank.lineart.crease_threshold = 0.0
ob_tank_player_seat_pos.parent = ob_tank
ob_tank_player_seat_pos.matrix_parent_inverse = Matrix(((1.0, 0.0, 0.0, 0.0), (0.0, 1.0, 0.0, 0.0), (0.0, 0.0, 1.0, -0.8219), (0.0, 0.0, 0.0, 1.0)))
ob_tank_player_seat_pos.location = (0.0, -0.4902, 0.1074)
ob_tank_player_seat_pos.empty_display_type = 'ARROWS'
ob_tank_player_seat_pos.empty_image_offset = (0.0, 0.0)
ob_tank_player_seat_pos.lineart.crease_threshold = 0.0
ob_tank_track_001.parent = ob_tank
ob_tank_track_001.matrix_parent_inverse = Matrix(((1.0, 0.0, 0.0, 0.0), (0.0, 1.0, 0.0, 0.0), (0.0, 0.0, 1.0, -0.8219), (0.0, 0.0, 0.0, 1.0)))
ob_tank_track_001.location = (-1.449, 0.01097, 0.4718)
ob_tank_track_001.lineart.crease_threshold = 0.0
ob_roda_tank_005.parent = ob_tank
ob_roda_tank_005.matrix_parent_inverse = Matrix(((1.0, 0.0, 0.0, 0.0), (0.0, 1.0, 0.0, 0.0), (0.0, 0.0, 1.0, -0.8219), (0.0, 0.0, 0.0, 1.0)))
ob_roda_tank_005.location = (-0.8735, -1.588, 0.443)
ob_roda_tank_005.lineart.crease_threshold = 0.0
ob_roda_tank_004.parent = ob_tank
ob_roda_tank_004.matrix_parent_inverse = Matrix(((1.0, 0.0, 0.0, 0.0), (0.0, 1.0, 0.0, 0.0), (0.0, 0.0, 1.0, -0.8219), (0.0, 0.0, 0.0, 1.0)))
ob_roda_tank_004.location = (-0.8735, -0.2645, 0.443)
ob_roda_tank_004.lineart.crease_threshold = 0.0
ob_roda_tank_003.parent = ob_tank
ob_roda_tank_003.matrix_parent_inverse = Matrix(((1.0, 0.0, 0.0, 0.0), (0.0, 1.0, 0.0, 0.0), (0.0, 0.0, 1.0, -0.8219), (0.0, 0.0, 0.0, 1.0)))
ob_roda_tank_003.location = (-0.8735, 1.699, 0.443)
ob_roda_tank_003.lineart.crease_threshold = 0.0
ob_tank_track.parent = ob_tank
ob_tank_track.matrix_parent_inverse = Matrix(((1.0, 0.0, 0.0, 0.0), (0.0, 1.0, 0.0, 0.0), (0.0, 0.0, 1.0, -0.8219), (0.0, 0.0, 0.0, 1.0)))
ob_tank_track.location = (1.449, 0.01097, 0.4718)
ob_tank_track.lineart.crease_threshold = 0.0
ob_roda_tank_002.parent = ob_tank
ob_roda_tank_002.matrix_parent_inverse = Matrix(((1.0, 0.0, 0.0, 0.0), (0.0, 1.0, 0.0, 0.0), (0.0, 0.0, 1.0, -0.8219), (0.0, 0.0, 0.0, 1.0)))
ob_roda_tank_002.location = (0.8735, 1.699, 0.443)
ob_roda_tank_002.lineart.crease_threshold = 0.0
ob_roda_tank_001.parent = ob_tank
ob_roda_tank_001.matrix_parent_inverse = Matrix(((1.0, 0.0, 0.0, 0.0), (0.0, 1.0, 0.0, 0.0), (0.0, 0.0, 1.0, -0.8219), (0.0, 0.0, 0.0, 1.0)))
ob_roda_tank_001.location = (0.8735, -0.2645, 0.443)
ob_roda_tank_001.lineart.crease_threshold = 0.0
ob_roda_tank.parent = ob_tank
ob_roda_tank.matrix_parent_inverse = Matrix(((1.0, 0.0, 0.0, 0.0), (0.0, 1.0, 0.0, 0.0), (0.0, 0.0, 1.0, -0.8219), (0.0, 0.0, 0.0, 1.0)))
ob_roda_tank.location = (0.8735, -1.588, 0.443)
ob_roda_tank.lineart.crease_threshold = 0.0
ob_tankturret.parent = ob_tank
ob_tankturret.matrix_parent_inverse = Matrix(((1.0, 0.0, 0.0, 0.0), (0.0, 1.0, 0.0, 0.0), (0.0, 0.0, 1.0, -0.8219), (0.0, 0.0, 0.0, 1.0)))
ob_tankturret.location = (0.0, 0.0, 2.002)
ob_tankturret.lineart.crease_threshold = 0.0
ob_missile_launcher.parent = ob_tankturret
ob_missile_launcher.matrix_parent_inverse = Matrix(((1.0, 0.0, 0.0, -0.0), (0.0, 1.0, 0.0, -0.0), (0.0, 0.0, 1.0, -2.002), (0.0, 0.0, 0.0, 1.0)))
ob_missile_launcher.location = (-0.5702, -1.027, 2.532)
ob_missile_launcher.lineart.crease_threshold = 0.0
ob_missile_launcher_barrel.parent = ob_missile_launcher
ob_missile_launcher_barrel.matrix_parent_inverse = Matrix(((1.0, 0.0, -1.49e-08, 0.5702), (0.0, 1.0, 0.0, 1.027), (0.0, 0.0, 1.0, -2.532), (0.0, 0.0, 0.0, 1.0)))
ob_missile_launcher_barrel.location = (-0.5702, -1.027, 2.532)
ob_missile_launcher_barrel.rotation_euler = (1.571, -0.0, 0.0)
ob_missile_launcher_barrel.empty_display_type = 'ARROWS'
ob_missile_launcher_barrel.empty_image_offset = (0.0, 0.0)
ob_missile_launcher_barrel.lineart.crease_threshold = 0.0
ob_gun_barrel.parent = ob_tankturret
ob_gun_barrel.location = (0.0, 1.218, 0.0827)
ob_gun_barrel.lineart.crease_threshold = 0.0
ob_granatlauncher.parent = ob_gun_barrel
ob_granatlauncher.matrix_parent_inverse = Matrix(((1.0, 0.0, 0.0, -0.0), (0.0, 1.0, 0.0, -1.218), (0.0, 0.0, 1.0, -2.085), (0.0, 0.0, 0.0, 1.0)))
ob_granatlauncher.location = (-0.2039, 1.349, 2.107)
ob_granatlauncher.scale = (0.1677, 0.08379, 0.1677)
ob_granatlauncher.lineart.crease_threshold = 0.0
ob_coaxgun.parent = ob_gun_barrel
ob_coaxgun.matrix_parent_inverse = Matrix(((1.0, 0.0, 0.0, -0.0), (0.0, 1.0, 0.0, -1.218), (0.0, 0.0, 1.0, -2.085), (0.0, 0.0, 0.0, 1.0)))
ob_coaxgun.location = (0.169, 1.349, 2.107)
ob_coaxgun.scale = (0.1677, 0.08379, 0.1677)
ob_coaxgun.lineart.crease_threshold = 0.0
ob_tank_central.parent = ob_tank
ob_tank_central.matrix_parent_inverse = Matrix(((1.0, 0.0, 0.0, 0.0), (0.0, 1.0, 0.0, -0.005274), (0.0, 0.0, 1.0, -0.7664), (0.0, 0.0, 0.0, 1.0)))
ob_tank_central.location = (0.0, 0.005274, 0.7664)
ob_tank_central.empty_display_type = 'ARROWS'
ob_tank_central.empty_image_offset = (0.0, 0.0)
ob_tank_central.lineart.crease_threshold = 0.0
ob_poros_kamera.parent = ob_tank_central
ob_poros_kamera.matrix_parent_inverse = Matrix(((1.0, 0.0, 0.0, 0.0), (0.0, 1.0, 0.0, -0.005274), (0.0, 0.0, 1.0, -0.7664), (0.0, 0.0, 0.0, 1.0)))
ob_poros_kamera.location = (0.0, 0.0, 2.533)
ob_poros_kamera.empty_display_type = 'ARROWS'
ob_poros_kamera.empty_image_offset = (0.0, 0.0)
ob_poros_kamera.lineart.crease_threshold = 0.0
ob_tankcampos.parent = ob_poros_kamera
ob_tankcampos.matrix_parent_inverse = Matrix(((1.0, 0.0, 0.0, -0.0), (0.0, 1.0, 0.0, -0.0), (0.0, 0.0, 1.0, -2.533), (0.0, 0.0, 0.0, 1.0)))
ob_tankcampos.location = (0.0, -7.273, 3.371)
ob_tankcampos.empty_display_type = 'ARROWS'
ob_tankcampos.empty_image_offset = (0.0, 0.0)
ob_tankcampos.lineart.crease_threshold = 0.0
ob_playerexitpos.parent = ob_tank
ob_playerexitpos.matrix_parent_inverse = Matrix(((1.0, 0.0, 0.0, 0.0), (0.0, 1.0, 0.0, 0.0), (0.0, 0.0, 1.0, -0.8219), (0.0, 0.0, 0.0, 1.0)))
ob_playerexitpos.location = (2.746, -0.4902, 0.4344)
ob_playerexitpos.empty_display_type = 'ARROWS'
ob_playerexitpos.empty_image_offset = (0.0, 0.0)
ob_playerexitpos.lineart.crease_threshold = 0.0
ob_camera.location = (0.0, -7.273, 3.371)
ob_camera.rotation_euler = (1.571, -0.0, 0.0)
ob_camera.lineart.crease_threshold = 0.0
ob_targetaim.location = (0.0, 5.823, 2.085)
ob_targetaim.lineart.crease_threshold = 0.0
ob_sun.location = (4.076, 1.005, 10.44)
ob_sun.rotation_euler = (0.6503, 0.05522, 1.866)
ob_sun.lock_rotations_4d = False
ob_sun.empty_display_type = 'ARROWS'
ob_sun.color = (0.0, 0.0, 0.0, 0.0)
ob_sun.lineart.crease_threshold = 0.0
ob_grass_ipad_wallpaper.location = (0.0, 0.0, 0.0)
ob_grass_ipad_wallpaper.lineart.crease_threshold = 0.0

# ---- collection membership
col_collection_1.objects.link(ob_deklarator)
col_collection_1.objects.link(ob_tank)
col_collection_1.objects.link(ob_tank_player_seat_pos)
col_collection_1.objects.link(ob_tank_track_001)
col_collection_1.objects.link(ob_roda_tank_005)
col_collection_1.objects.link(ob_roda_tank_004)
col_collection_1.objects.link(ob_roda_tank_003)
col_collection_1.objects.link(ob_tank_track)
col_collection_1.objects.link(ob_roda_tank_002)
col_collection_1.objects.link(ob_roda_tank_001)
col_collection_1.objects.link(ob_roda_tank)
col_collection_1.objects.link(ob_tankturret)
col_collection_1.objects.link(ob_missile_launcher)
col_collection_1.objects.link(ob_missile_launcher_barrel)
col_collection_1.objects.link(ob_gun_barrel)
col_collection_1.objects.link(ob_granatlauncher)
col_collection_1.objects.link(ob_coaxgun)
col_collection_1.objects.link(ob_tank_central)
col_collection_1.objects.link(ob_poros_kamera)
col_collection_1.objects.link(ob_tankcampos)
col_collection_1.objects.link(ob_playerexitpos)
col_collection_1.objects.link(ob_camera)
col_collection_1.objects.link(ob_targetaim)
col_collection_1.objects.link(ob_sun)
col_collection_2.objects.link(ob_grass_ipad_wallpaper)

# ---- scene / render settings (as saved in the file)
scene.camera = ob_camera
scene.frame_start = 1; scene.frame_end = 250; scene.frame_set(1)
scene.render.engine = 'BLENDER_EEVEE_NEXT'
scene.render.image_settings.color_mode = 'RGB'
scene.render.image_settings.compression = 90
scene.render.resolution_x = 1366
scene.render.resolution_y = 768
scene.render.dither_intensity = 0.0
scene.cycles.use_denoising = False
scene.cycles.samples = 128
scene.cycles.sampling_pattern = 'TABULATED_SOBOL'
scene.cycles.light_sampling_threshold = 0.0
scene.cycles.use_adaptive_sampling = False
scene.cycles.use_light_tree = False
scene.cycles.blur_glossy = 0.0
scene.cycles.sample_clamp_indirect = 0.0
scene.view_settings.view_transform = 'Standard'
bpy.context.view_layer.update()
